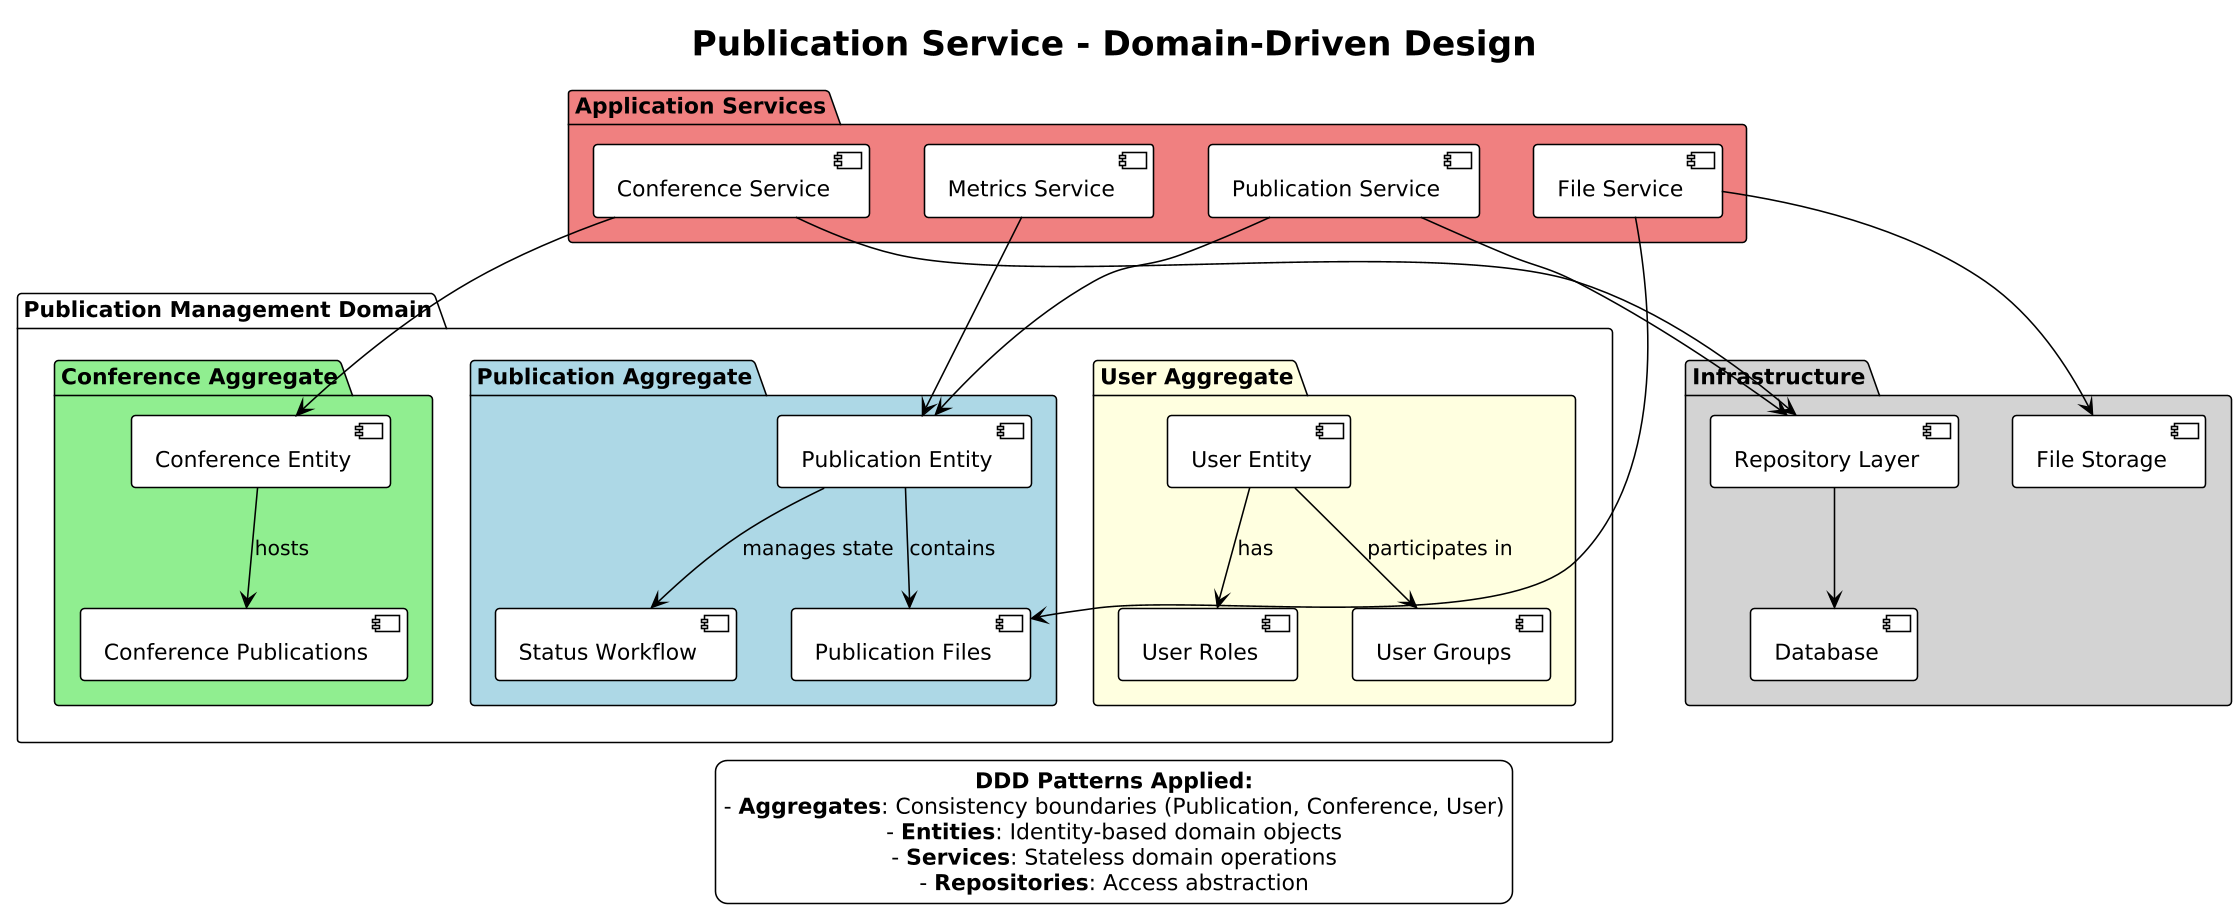

The diagram above was rendered by PlantUML. Its source (embedded in the PNG):
@startuml
!theme plain
skinparam defaultTextAlignment center
skinparam wrapWidth 200
skinparam dpi 150

title Publication Service - Domain-Driven Design

package "Publication Management Domain" {

  package "Publication Aggregate" #LightBlue {
    [Publication Entity] as PUB_ENTITY
    [Publication Files] as PUB_FILES
    [Status Workflow] as STATUS_WF

    PUB_ENTITY --> PUB_FILES : contains
    PUB_ENTITY --> STATUS_WF : manages state
  }

  package "Conference Aggregate" #LightGreen {
    [Conference Entity] as CONF_ENTITY
    [Conference Publications] as CONF_PUBS

    CONF_ENTITY --> CONF_PUBS : hosts
  }

  package "User Aggregate" #LightYellow {
    [User Entity] as USER_ENTITY
    [User Groups] as USER_GROUPS
    [User Roles] as USER_ROLES

    USER_ENTITY --> USER_GROUPS : participates in
    USER_ENTITY --> USER_ROLES : has
  }
}

package "Application Services" #LightCoral {
  [Publication Service] as PUB_SVC
  [Conference Service] as CONF_SVC
  [File Service] as FILE_SVC
  [Metrics Service] as METRICS_SVC
}

package "Infrastructure" #LightGray {
  [Repository Layer] as REPO
  [File Storage] as STORAGE
  [Database] as DB
}

PUB_SVC --> PUB_ENTITY
CONF_SVC --> CONF_ENTITY
FILE_SVC --> PUB_FILES
METRICS_SVC --> PUB_ENTITY

PUB_SVC --> REPO
CONF_SVC --> REPO
FILE_SVC --> STORAGE
REPO --> DB

legend bottom
  **DDD Patterns Applied:**
  - **Aggregates**: Consistency boundaries (Publication, Conference, User)
  - **Entities**: Identity-based domain objects
  - **Services**: Stateless domain operations
  - **Repositories**: Access abstraction
endlegend
@enduml